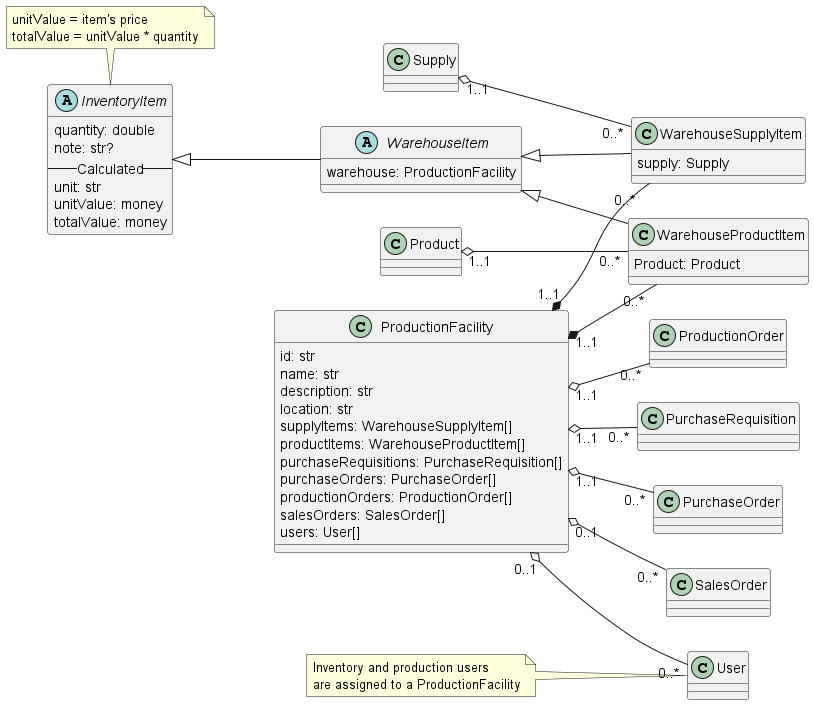

The diagram above was rendered by PlantUML. Its source (embedded in the PNG):
@startuml inventory
left to right direction

class ProductionFacility {
    id: str
    name: str
    description: str
    location: str
    supplyItems: WarehouseSupplyItem[]
    productItems: WarehouseProductItem[]
    purchaseRequisitions: PurchaseRequisition[]
    purchaseOrders: PurchaseOrder[]
    productionOrders: ProductionOrder[]
    salesOrders: SalesOrder[]
    users: User[]
}
ProductionFacility "0..1" o-- "0..*" User
note left: Inventory and production users\nare assigned to a ProductionFacility

ProductionFacility "1..1" o-- "0..*" PurchaseRequisition
ProductionFacility "1..1" o-- "0..*" PurchaseOrder
ProductionFacility "0..1" o-- "0..*" SalesOrder
ProductionFacility "1..1" o-- "0..*" ProductionOrder

abstract InventoryItem {
    quantity: double
    note: str?
    --Calculated--
    unit: str
    unitValue: money
    totalValue: money
}
note top
    unitValue = item's price
    totalValue = unitValue * quantity
endnote


abstract WarehouseItem {
    warehouse: ProductionFacility
}
InventoryItem <|-- WarehouseItem

class WarehouseSupplyItem {
    supply: Supply
}
WarehouseItem <|-- WarehouseSupplyItem
ProductionFacility "1..1" *-- "0..*" WarehouseSupplyItem
Supply "1..1" o-- "0..*" WarehouseSupplyItem

class WarehouseProductItem {
    Product: Product
}
WarehouseItem <|-- WarehouseProductItem
ProductionFacility "1..1" *-- "0..*" WarehouseProductItem
Product "1..1" o-- "0..*" WarehouseProductItem
@enduml